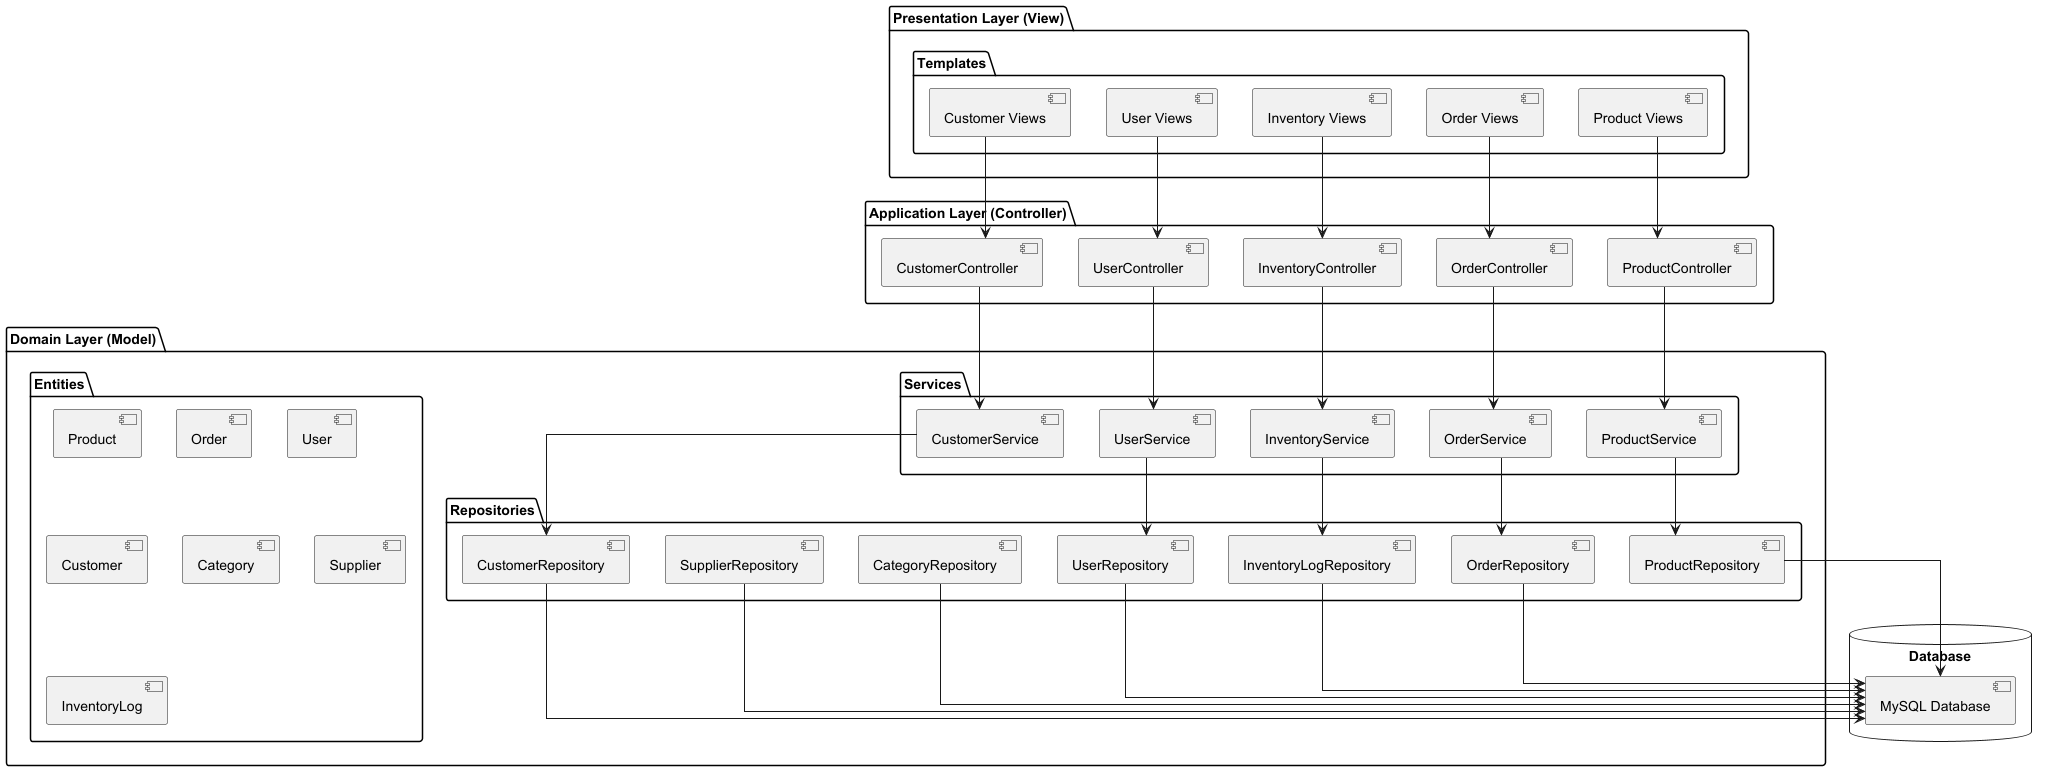

The diagram above was rendered by PlantUML. Its source (embedded in the PNG):
@startuml QM Inventory System - MVC Architecture

skinparam linetype ortho
skinparam componentStyle uml2

package "Presentation Layer (View)" {
  folder "Templates" {
    component "Product Views"
    component "Order Views"
    component "Inventory Views"
    component "User Views"
    component "Customer Views"
  }
}

package "Application Layer (Controller)" {
  component "ProductController"
  component "OrderController"
  component "InventoryController"
  component "UserController"
  component "CustomerController"
}

package "Domain Layer (Model)" {
  folder "Entities" {
    component "Product"
    component "Order"
    component "User"
    component "Customer"
    component "Category"
    component "Supplier"
    component "InventoryLog"
  }
  
  folder "Services" {
    component "ProductService"
    component "OrderService"
    component "InventoryService"
    component "UserService"
    component "CustomerService"
  }
  
  folder "Repositories" {
    component "ProductRepository"
    component "OrderRepository"
    component "UserRepository"
    component "CustomerRepository"
    component "CategoryRepository"
    component "SupplierRepository"
    component "InventoryLogRepository"
  }
}

database "Database" {
  component "MySQL Database"
}

' View to Controller
"Product Views" --> "ProductController"
"Order Views" --> "OrderController"
"Inventory Views" --> "InventoryController"
"User Views" --> "UserController"
"Customer Views" --> "CustomerController"

' Controller to Service
"ProductController" --> "ProductService"
"OrderController" --> "OrderService"
"InventoryController" --> "InventoryService"
"UserController" --> "UserService"
"CustomerController" --> "CustomerService"

' Service to Repository
"ProductService" --> "ProductRepository"
"OrderService" --> "OrderRepository"
"InventoryService" --> "InventoryLogRepository"
"UserService" --> "UserRepository"
"CustomerService" --> "CustomerRepository"

' Repository to Database
"ProductRepository" --> "MySQL Database"
"OrderRepository" --> "MySQL Database"
"UserRepository" --> "MySQL Database"
"CustomerRepository" --> "MySQL Database"
"CategoryRepository" --> "MySQL Database"
"SupplierRepository" --> "MySQL Database"
"InventoryLogRepository" --> "MySQL Database"

@enduml